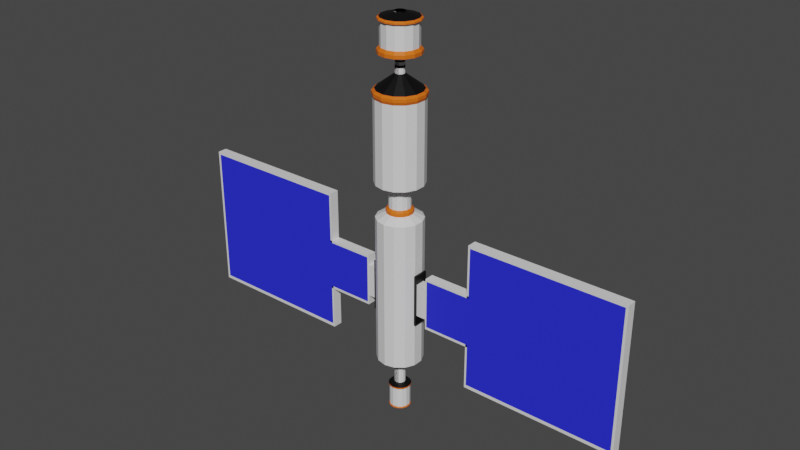 # Source: Station_Lv1.blend  (saved by Blender 3.5.10; exported with 4.5.12 LTS)
import bpy
from mathutils import Matrix  # noqa: F401  (used for matrix-valued properties, if any)

bpy.ops.wm.read_factory_settings(use_empty=True)
scene = bpy.context.scene
scene.name = 'Scene'

# ---- collections
col_collection = bpy.data.collections.new('Collection'); scene.collection.children.link(col_collection)

# ---- materials (node trees are filled in below, after node groups)
mat_material_001 = bpy.data.materials.new('Material.001')
mat_material_001.use_transparent_shadow = False
mat_material_002 = bpy.data.materials.new('Material.002')
mat_material_002.use_transparent_shadow = False
mat_material_003 = bpy.data.materials.new('Material.003')
mat_material_003.use_transparent_shadow = False
mat_material_004 = bpy.data.materials.new('Material.004')
mat_material_004.use_transparent_shadow = False
mat_material_005 = bpy.data.materials.new('Material.005')
mat_material_005.use_transparent_shadow = False

# ---- material node trees
mat_material_001.use_nodes = True; mat_material_001.node_tree.nodes.clear()
_N = mat_material_001.node_tree.nodes; _L = mat_material_001.node_tree.links
n0 = _N.new('ShaderNodeBsdfPrincipled'); n0.name = 'Principled BSDF'; n0.location = (10, 300)
n0.distribution = 'GGX'
n0.subsurface_method = 'RANDOM_WALK_SKIN'
n0.inputs[3].default_value = 1.45
n0.inputs[27].default_value = (0.0, 0.0, 0.0, 1.0)
n0.inputs[28].default_value = 1.0
n1 = _N.new('ShaderNodeOutputMaterial'); n1.name = 'Material Output'; n1.location = (300, 300)
_L.new(n0.outputs[0], n1.inputs[0])
n1.is_active_output = True
mat_material_002.use_nodes = True; mat_material_002.node_tree.nodes.clear()
_N = mat_material_002.node_tree.nodes; _L = mat_material_002.node_tree.links
n0 = _N.new('ShaderNodeBsdfPrincipled'); n0.name = 'Principled BSDF'; n0.location = (10, 300)
n0.distribution = 'GGX'
n0.subsurface_method = 'RANDOM_WALK_SKIN'
n0.inputs[0].default_value = (0.02202, 0.02779, 0.8, 1.0)
n0.inputs[3].default_value = 1.45
n0.inputs[27].default_value = (0.0, 0.0, 0.0, 1.0)
n0.inputs[28].default_value = 1.0
n1 = _N.new('ShaderNodeOutputMaterial'); n1.name = 'Material Output'; n1.location = (300, 300)
_L.new(n0.outputs[0], n1.inputs[0])
n1.is_active_output = True
mat_material_003.use_nodes = True; mat_material_003.node_tree.nodes.clear()
_N = mat_material_003.node_tree.nodes; _L = mat_material_003.node_tree.links
n0 = _N.new('ShaderNodeBsdfPrincipled'); n0.name = 'Principled BSDF'; n0.location = (10, 300)
n0.distribution = 'GGX'
n0.subsurface_method = 'RANDOM_WALK_SKIN'
n0.inputs[0].default_value = (0.8, 0.147, 0.005076, 1.0)
n0.inputs[3].default_value = 1.45
n0.inputs[27].default_value = (0.0, 0.0, 0.0, 1.0)
n0.inputs[28].default_value = 1.0
n1 = _N.new('ShaderNodeOutputMaterial'); n1.name = 'Material Output'; n1.location = (300, 300)
_L.new(n0.outputs[0], n1.inputs[0])
n1.is_active_output = True
mat_material_004.use_nodes = True; mat_material_004.node_tree.nodes.clear()
_N = mat_material_004.node_tree.nodes; _L = mat_material_004.node_tree.links
n0 = _N.new('ShaderNodeBsdfPrincipled'); n0.name = 'Principled BSDF'; n0.location = (10, 300)
n0.distribution = 'GGX'
n0.subsurface_method = 'RANDOM_WALK_SKIN'
n0.inputs[0].default_value = (0.0, 0.0, 0.0, 1.0)
n0.inputs[3].default_value = 1.45
n0.inputs[27].default_value = (0.0, 0.0, 0.0, 1.0)
n0.inputs[28].default_value = 1.0
n1 = _N.new('ShaderNodeOutputMaterial'); n1.name = 'Material Output'; n1.location = (300, 300)
_L.new(n0.outputs[0], n1.inputs[0])
n1.is_active_output = True
mat_material_005.use_nodes = True; mat_material_005.node_tree.nodes.clear()
_N = mat_material_005.node_tree.nodes; _L = mat_material_005.node_tree.links
n0 = _N.new('ShaderNodeBsdfPrincipled'); n0.name = 'Principled BSDF'; n0.location = (10, 300)
n0.distribution = 'GGX'
n0.subsurface_method = 'RANDOM_WALK_SKIN'
n0.inputs[0].default_value = (0.3537, 0.007654, 0.00834, 1.0)
n0.inputs[3].default_value = 1.45
n0.inputs[27].default_value = (0.0, 0.0, 0.0, 1.0)
n0.inputs[28].default_value = 1.0
n1 = _N.new('ShaderNodeOutputMaterial'); n1.name = 'Material Output'; n1.location = (300, 300)
_L.new(n0.outputs[0], n1.inputs[0])
n1.is_active_output = True

# ---- world
world_world = bpy.data.worlds.new('World'); scene.world = world_world
world_world.use_nodes = True; world_world.node_tree.nodes.clear()
_N = world_world.node_tree.nodes; _L = world_world.node_tree.links
n0 = _N.new('ShaderNodeOutputWorld'); n0.name = 'World Output'; n0.location = (300, 300)
n1 = _N.new('ShaderNodeBackground'); n1.name = 'Background'; n1.location = (10, 300)
n1.inputs[0].default_value = (0.05088, 0.05088, 0.05088, 1.0)
_L.new(n1.outputs[0], n0.inputs[0])
n0.is_active_output = True
world_world.color = (0.05088, 0.05088, 0.05088)
world_world.use_sun_shadow = False
world_world.sun_shadow_jitter_overblur = 0.0

# ---- meshes
me_cylinder_001 = bpy.data.meshes.new('Cylinder.001')
me_cylinder_001.from_pydata([(0.0, 1.0, -1.0), (0.0, 1.0, 1.0), (0.0, -1.0, -1.0), (0.0, -1.0, 1.0), (-0.4339, -0.901, -1.0), (-0.4339, -0.901, 1.0), (-0.7818, -0.6235, -1.0), (-0.7818, -0.6235, 1.0), (-0.9749, -0.2225, -1.0), (-0.9749, -0.2225, 1.0), (-0.9749, 0.2225, -1.0), (-0.9749, 0.2225, 1.0), (-0.7818, 0.6235, -1.0), (-0.7818, 0.6235, 1.0), (-0.4339, 0.901, -1.0), (-0.4339, 0.901, 1.0), (3.745e-10, 1.048, 1.116), (3.745e-10, -1.048, 1.116), (-0.4545, -0.9438, 1.116), (-0.819, -0.6531, 1.116), (-1.021, -0.2331, 1.116), (-1.021, 0.2331, 1.116), (-0.819, 0.6531, 1.116), (-0.4545, 0.9438, 1.116), (1.438e-09, 1.048, 1.235), (1.438e-09, -1.048, 1.235), (-0.4545, -0.9438, 1.235), (-0.819, -0.6531, 1.235), (-1.021, -0.2331, 1.235), (-1.021, 0.2331, 1.235), (-0.819, 0.6531, 1.235), (-0.4545, 0.9438, 1.235), (3.993e-12, 0.9419, 1.314), (3.993e-12, -0.9419, 1.314), (-0.4087, -0.8486, 1.314), (-0.7364, -0.5872, 1.314), (-0.9182, -0.2096, 1.314), (-0.9182, 0.2096, 1.314), (-0.7364, 0.5872, 1.314), (-0.4087, 0.8486, 1.314), (0.08413, 0.1747, 1.879), (1.606e-08, 0.1939, 1.879), (0.08413, -0.1747, 1.879), (1.606e-08, -0.1939, 1.879), (-0.08413, -0.1747, 1.879), (-0.1516, -0.1209, 1.879), (-0.189, -0.04315, 1.879), (-0.189, 0.04315, 1.879), (-0.1516, 0.1209, 1.879), (-0.08413, 0.1747, 1.879), (0.08413, 0.1747, 2.103), (-1.315e-08, 0.1939, 2.103), (0.08413, -0.1747, 2.103), (-1.315e-08, -0.1939, 2.103), (-0.08413, -0.1747, 2.103), (-0.1516, -0.1209, 2.103), (-0.189, -0.04315, 2.103), (-0.189, 0.04315, 2.103), (-0.1516, 0.1209, 2.103), (-0.08413, 0.1747, 2.103), (0.08413, 0.1747, 2.207), (1.413e-08, 0.1939, 2.207), (0.08413, -0.1747, 2.207), (1.413e-08, -0.1939, 2.207), (-0.08413, -0.1747, 2.207), (-0.1516, -0.1209, 2.207), (-0.189, -0.04315, 2.207), (-0.189, 0.04315, 2.207), (-0.1516, 0.1209, 2.207), (-0.08413, 0.1747, 2.207), (0.08413, 0.1747, 2.328), (-1.583e-09, 0.1939, 2.328), (0.08413, -0.1747, 2.328), (-1.583e-09, -0.1939, 2.328), (-0.08413, -0.1747, 2.328), (-0.1516, -0.1209, 2.328), (-0.189, -0.04315, 2.328), (-0.189, 0.04315, 2.328), (-0.1516, 0.1209, 2.328), (-0.08413, 0.1747, 2.328), (0.08413, 0.1747, 2.396), (7.295e-09, 0.1939, 2.396), (0.08413, -0.1747, 2.396), (7.295e-09, -0.1939, 2.396), (-0.08413, -0.1747, 2.396), (-0.1516, -0.1209, 2.396), (-0.189, -0.04315, 2.396), (-0.189, 0.04315, 2.396), (-0.1516, 0.1209, 2.396), (-0.08413, 0.1747, 2.396), (0.08413, 0.1747, 2.514), (7.295e-09, 0.1939, 2.514), (0.08413, -0.1747, 2.514), (7.295e-09, -0.1939, 2.514), (-0.08413, -0.1747, 2.514), (-0.1516, -0.1209, 2.514), (-0.189, -0.04315, 2.514), (-0.189, 0.04315, 2.514), (-0.1516, 0.1209, 2.514), (-0.08413, 0.1747, 2.514), (-9.833e-08, 0.8527, 2.648), (-9.833e-08, -0.8527, 2.648), (-0.37, -0.7682, 2.648), (-0.6667, -0.5316, 2.648), (-0.8313, -0.1897, 2.648), (-0.8313, 0.1897, 2.648), (-0.6667, 0.5316, 2.648), (-0.37, 0.7682, 2.648), (-8.337e-08, 0.8527, 2.787), (-8.337e-08, -0.8527, 2.787), (-0.37, -0.7682, 2.787), (-0.6667, -0.5316, 2.787), (-0.8313, -0.1897, 2.787), (-0.8313, 0.1897, 2.787), (-0.6667, 0.5316, 2.787), (-0.37, 0.7682, 2.787), (-6.776e-08, 0.7449, 2.9), (-6.776e-08, -0.7449, 2.9), (-0.3232, -0.6711, 2.9), (-0.5823, -0.4644, 2.9), (-0.7262, -0.1657, 2.9), (-0.7262, 0.1657, 2.9), (-0.5823, 0.4644, 2.9), (-0.3232, 0.6711, 2.9), (-1.006e-07, 0.7449, 3.829), (-1.006e-07, -0.7449, 3.829), (-0.3232, -0.6711, 3.829), (-0.5823, -0.4644, 3.829), (-0.7262, -0.1657, 3.829), (-0.7262, 0.1657, 3.829), (-0.5823, 0.4644, 3.829), (-0.3232, 0.6711, 3.829), (-1.2e-07, 0.8393, 3.878), (-1.2e-07, -0.8393, 3.878), (-0.3642, -0.7562, 3.878), (-0.6562, -0.5233, 3.878), (-0.8183, -0.1868, 3.878), (-0.8183, 0.1868, 3.878), (-0.6562, 0.5233, 3.878), (-0.3642, 0.7562, 3.878), (-1.145e-07, 0.8393, 3.927), (-1.145e-07, -0.8393, 3.927), (-0.3642, -0.7562, 3.927), (-0.6562, -0.5233, 3.927), (-0.8183, -0.1868, 3.927), (-0.8183, 0.1868, 3.927), (-0.6562, 0.5233, 3.927), (-0.3642, 0.7562, 3.927), (-1.012e-07, 0.7711, 3.98), (-1.012e-07, -0.7711, 3.98), (-0.3346, -0.6948, 3.98), (-0.6029, -0.4808, 3.98), (-0.7518, -0.1716, 3.98), (-0.7518, 0.1716, 3.98), (-0.6029, 0.4808, 3.98), (-0.3346, 0.6948, 3.98), (0.09759, 0.2026, 4.139), (-6.264e-08, 0.2249, 4.139), (0.09759, -0.2026, 4.139), (-6.264e-08, -0.2249, 4.139), (-0.09759, -0.2026, 4.139), (-0.1758, -0.1402, 4.139), (-0.2193, -0.05005, 4.139), (-0.2193, 0.05005, 4.139), (-0.1758, 0.1402, 4.139), (-0.09759, 0.2026, 4.139), (0.09759, 0.2026, 4.161), (-7.113e-08, 0.2249, 4.161), (0.1758, 0.1402, 4.161), (0.2193, 0.05005, 4.161), (0.2193, -0.05005, 4.161), (0.1758, -0.1402, 4.161), (0.09759, -0.2026, 4.161), (-7.113e-08, -0.2249, 4.161), (-0.09759, -0.2026, 4.161), (-0.1758, -0.1402, 4.161), (-0.2193, -0.05005, 4.161), (-0.2193, 0.05005, 4.161), (-0.1758, 0.1402, 4.161), (-0.09759, 0.2026, 4.161), (-8.192e-08, 1.0, -2.391), (-8.192e-08, -1.0, -2.391), (-0.4339, -0.901, -2.391), (-0.7818, -0.6235, -2.391), (-0.9749, -0.2225, -2.391), (-0.9749, 0.2225, -2.391), (-0.7818, 0.6235, -2.391), (-0.4339, 0.901, -2.391), (-7.187e-08, 0.4437, -2.391), (-7.187e-08, -0.4437, -2.391), (-0.1925, -0.3998, -2.391), (-0.3469, -0.2766, -2.391), (-0.4326, -0.09873, -2.391), (-0.4326, 0.09873, -2.391), (-0.3469, 0.2766, -2.391), (-0.1925, 0.3998, -2.391), (3.004e-07, 0.4437, -3.414), (3.004e-07, -0.4437, -3.414), (-0.1925, -0.3998, -3.414), (-0.3469, -0.2766, -3.414), (-0.4326, -0.09873, -3.414), (-0.4326, 0.09873, -3.414), (-0.3469, 0.2766, -3.414), (-0.1925, 0.3998, -3.414), (2.889e-07, 0.5492, -3.497), (2.889e-07, -0.5492, -3.497), (-0.2383, -0.4948, -3.497), (-0.4294, -0.3424, -3.497), (-0.5354, -0.1222, -3.497), (-0.5354, 0.1222, -3.497), (-0.4294, 0.3424, -3.497), (-0.2383, 0.4948, -3.497), (2.623e-07, 0.5492, -3.633), (2.623e-07, -0.5492, -3.633), (-0.2383, -0.4948, -3.633), (-0.4294, -0.3424, -3.633), (-0.5354, -0.1222, -3.633), (-0.5354, 0.1222, -3.633), (-0.4294, 0.3424, -3.633), (-0.2383, 0.4948, -3.633), (2.855e-07, 0.9549, -3.859), (2.855e-07, -0.9549, -3.859), (-0.4143, -0.8603, -3.859), (-0.7465, -0.5953, -3.859), (-0.9309, -0.2125, -3.859), (-0.9309, 0.2125, -3.859), (-0.7465, 0.5953, -3.859), (-0.4143, 0.8603, -3.859), (2.855e-07, 0.9549, -5.095), (2.855e-07, -0.9549, -5.095), (-0.4143, -0.8603, -5.095), (-0.7465, -0.5953, -5.095), (-0.9309, -0.2125, -5.095), (-0.9309, 0.2125, -5.095), (-0.7465, 0.5953, -5.095), (-0.4143, 0.8603, -5.095), (3.946e-07, 0.9549, -6.362), (3.946e-07, -0.9549, -6.362), (-0.4143, -0.8603, -6.362), (-0.7465, -0.5953, -6.362), (-0.9309, -0.2125, -6.362), (-0.9309, 0.2125, -6.362), (-0.7465, 0.5953, -6.362), (-0.4143, 0.8603, -6.362), (-2.335e-07, 0.9549, -7.821), (-2.335e-07, -0.9549, -7.821), (-0.4143, -0.8603, -7.821), (-0.7465, -0.5953, -7.821), (-0.9309, -0.2125, -7.821), (-0.9309, 0.2125, -7.821), (-0.7465, 0.5953, -7.821), (-0.4143, 0.8603, -7.821), (-2.335e-07, 0.9549, -8.876), (-2.335e-07, -0.9549, -8.876), (-0.4143, -0.8603, -8.876), (-0.7465, -0.5953, -8.876), (-0.9309, -0.2125, -8.876), (-0.9309, 0.2125, -8.876), (-0.7465, 0.5953, -8.876), (-0.4143, 0.8603, -8.876), (-1.248e-07, 0.9549, -10.14), (-1.248e-07, -0.9549, -10.14), (-0.4143, -0.8603, -10.14), (-0.7465, -0.5953, -10.14), (-0.9309, -0.2125, -10.14), (-0.9309, 0.2125, -10.14), (-0.7465, 0.5953, -10.14), (-0.4143, 0.8603, -10.14), (-1.374e-07, 0.2287, -10.14), (0.09921, 0.206, -10.14), (0.09921, -0.206, -10.14), (-1.374e-07, -0.2287, -10.14), (-0.09921, -0.206, -10.14), (-0.1788, -0.1426, -10.14), (-0.2229, -0.05088, -10.14), (-0.2229, 0.05088, -10.14), (-0.1788, 0.1426, -10.14), (-0.09921, 0.206, -10.14), (-5.952e-07, 0.2287, -11.36), (0.09921, 0.206, -11.36), (0.09921, -0.206, -11.36), (-5.952e-07, -0.2287, -11.36), (-0.09921, -0.206, -11.36), (-0.1788, -0.1426, -11.36), (-0.2229, -0.05088, -11.36), (-0.2229, 0.05088, -11.36), (-0.1788, 0.1426, -11.36), (-0.09921, 0.206, -11.36), (-4.689e-07, 0.3037, -11.41), (-4.689e-07, -0.3037, -11.41), (-0.1318, -0.2737, -11.41), (-0.2375, -0.1894, -11.41), (-0.2961, -0.06759, -11.41), (-0.2961, 0.06759, -11.41), (-0.2375, 0.1894, -11.41), (-0.1318, 0.2737, -11.41), (-4.915e-07, 0.4698, -11.46), (-4.915e-07, -0.4698, -11.46), (-0.2038, -0.4233, -11.46), (-0.3673, -0.2929, -11.46), (-0.458, -0.1045, -11.46), (-0.458, 0.1045, -11.46), (-0.3673, 0.2929, -11.46), (-0.2038, 0.4233, -11.46), (-5.001e-07, 0.4698, -11.51), (-5.001e-07, -0.4698, -11.51), (-0.2038, -0.4233, -11.51), (-0.3673, -0.2929, -11.51), (-0.458, -0.1045, -11.51), (-0.458, 0.1045, -11.51), (-0.3673, 0.2929, -11.51), (-0.2038, 0.4233, -11.51), (-5.448e-07, 0.4335, -11.55), (-5.448e-07, -0.4335, -11.55), (-0.1881, -0.3906, -11.55), (-0.339, -0.2703, -11.55), (-0.4227, -0.09647, -11.55), (-0.4227, 0.09647, -11.55), (-0.339, 0.2703, -11.55), (-0.1881, 0.3906, -11.55), (-3.15e-07, 0.4335, -12.1), (-3.15e-07, -0.4335, -12.1), (-0.1881, -0.3906, -12.1), (-0.339, -0.2703, -12.1), (-0.4227, -0.09647, -12.1), (-0.4227, 0.09647, -12.1), (-0.339, 0.2703, -12.1), (-0.1881, 0.3906, -12.1), (-3.15e-07, 0.4335, -12.42), (-3.15e-07, -0.4335, -12.42), (-0.1881, -0.3906, -12.42), (-0.339, -0.2703, -12.42), (-0.4227, -0.09647, -12.42), (-0.4227, 0.09647, -12.42), (-0.339, 0.2703, -12.42), (-0.1881, 0.3906, -12.42), (-2.978e-07, 0.4556, -12.46), (-2.978e-07, -0.4556, -12.46), (-0.1977, -0.4105, -12.46), (-0.3562, -0.284, -12.46), (-0.4442, -0.1014, -12.46), (-0.4442, 0.1014, -12.46), (-0.3562, 0.284, -12.46), (-0.1977, 0.4105, -12.46), (-2.642e-07, 0.4556, -12.48), (-2.642e-07, -0.4556, -12.48), (-0.1977, -0.4105, -12.48), (-0.3562, -0.284, -12.48), (-0.4442, -0.1014, -12.48), (-0.4442, 0.1014, -12.48), (-0.3562, 0.284, -12.48), (-0.1977, 0.4105, -12.48), (-2.653e-07, 0.4068, -12.48), (-2.653e-07, -0.4068, -12.48), (-0.1765, -0.3665, -12.48), (-0.318, -0.2536, -12.48), (-0.3966, -0.09051, -12.48), (-0.3966, 0.09051, -12.48), (-0.318, 0.2536, -12.48), (-0.1765, 0.3665, -12.48), (-1.549e-07, 0.208, -12.61), (0.09025, 0.1874, -12.61), (0.1626, 0.1297, -12.61), (0.2028, 0.04629, -12.61), (0.2028, -0.04629, -12.61), (0.1626, -0.1297, -12.61), (0.09025, -0.1874, -12.61), (-1.549e-07, -0.208, -12.61), (-0.09025, -0.1874, -12.61), (-0.1626, -0.1297, -12.61), (-0.2028, -0.04629, -12.61), (-0.2028, 0.04629, -12.61), (-0.1626, 0.1297, -12.61), (-0.09025, 0.1874, -12.61), (2.855e-07, -0.9549, -5.095), (-0.4143, 0.8603, -5.095), (2.855e-07, 0.9549, -5.095), (3.946e-07, -0.9549, -6.362), (-0.4143, 0.8603, -6.362), (3.946e-07, 0.9549, -6.362), (-2.335e-07, -0.9549, -7.821), (-0.4143, 0.8603, -7.821), (-2.335e-07, 0.9549, -7.821), (-2.335e-07, -0.9549, -8.876), (-0.4143, 0.8603, -8.876), (-2.335e-07, 0.9549, -8.876), (-0.9309, -0.2125, -5.095), (-0.9309, 0.2125, -5.095), (-0.9309, -0.2125, -6.362), (-0.9309, 0.2125, -6.362), (-0.9309, -0.2125, -7.821), (-0.9309, 0.2125, -7.821), (-0.9309, -0.2125, -8.876), (-0.9309, 0.2125, -8.876), (-0.9672, -0.3182, -5.999), (-0.9672, 0.3182, -5.999), (-0.9672, -0.3182, -8.183), (-0.9672, 0.3182, -8.183), (-1.048, -0.3274, -6.001), (-1.048, 0.3089, -6.001), (-1.048, -0.3274, -8.186), (-1.048, 0.3089, -8.186), (-1.048, -0.2927, -6.12), (-1.048, 0.2742, -6.12), (-1.048, -0.2927, -8.067), (-1.048, 0.2742, -8.067), (-1.019, -0.2927, -6.12), (-1.019, 0.2742, -6.12), (-1.019, -0.2927, -8.067), (-1.019, 0.2742, -8.067), (-1.019, -0.2126, -6.396), (-1.019, 0.194, -6.396), (-1.019, -0.2126, -7.791), (-1.019, 0.194, -7.791), (-1.431, -0.2126, -6.396), (-1.431, 0.194, -6.396), (-1.431, -0.2126, -7.791), (-1.431, 0.194, -7.791), (-1.447, -0.2191, -6.073), (-1.447, 0.1874, -6.073), (-1.447, -0.2191, -8.107), (-1.447, 0.1874, -8.107), (-3.482, -0.2191, -6.073), (-3.482, 0.1874, -6.073), (-3.482, -0.2191, -8.107), (-3.482, 0.1874, -8.107), (-9.857, -0.2191, -6.073), (-9.857, 0.1874, -6.073), (-9.857, -0.2191, -8.107), (-9.857, 0.1874, -8.107), (-3.482, -0.2191, -3.969), (-3.482, 0.1874, -3.969), (-3.482, -0.2191, -8.107), (-3.482, 0.1874, -8.107), (-9.857, -0.2191, -3.969), (-9.857, 0.1874, -3.969), (-9.857, -0.2191, -8.107), (-9.857, 0.1874, -8.107), (-3.482, -0.2191, -9.929), (-3.482, 0.1874, -9.929), (-9.857, -0.2191, -9.929), (-9.857, 0.1874, -9.929), (-3.482, -0.2191, -3.863), (-3.482, 0.1874, -3.863), (-9.857, -0.2191, -3.863), (-9.857, 0.1874, -3.863), (-3.482, -0.2191, -10.07), (-3.482, 0.1874, -10.07), (-9.857, -0.2191, -10.07), (-9.857, 0.1874, -10.07), (-9.961, -0.2191, -6.073), (-9.961, 0.1874, -6.073), (-9.961, -0.2191, -8.107), (-9.961, 0.1874, -8.107), (-9.961, -0.2191, -3.969), (-9.961, 0.1874, -3.969), (-9.961, -0.2191, -8.107), (-9.961, 0.1874, -8.107), (-9.961, -0.2191, -9.929), (-9.961, 0.1874, -9.929), (-9.961, -0.2191, -3.863), (-9.961, 0.1874, -3.863), (-9.961, -0.2191, -10.07), (-9.961, 0.1874, -10.07), (-3.398, -0.2191, -6.073), (-3.398, 0.1874, -6.073), (-3.398, -0.2191, -3.969), (-3.398, 0.1874, -3.969), (-3.398, -0.2191, -8.107), (-3.398, 0.1874, -8.107), (-3.398, -0.2191, -9.929), (-3.398, 0.1874, -9.929), (-3.398, -0.2191, -3.863), (-3.398, 0.1874, -3.863), (-3.398, -0.2191, -10.07), (-3.398, 0.1874, -10.07), (-1.447, -0.2191, -8.214), (-1.447, 0.1874, -8.214), (-3.482, -0.2191, -8.214), (-3.482, 0.1874, -8.214), (-1.447, -0.2191, -5.976), (-1.447, 0.1874, -5.976), (-3.482, -0.2191, -5.976), (-3.482, 0.1874, -5.976), (-1.506, 0.1874, -8.107), (-1.506, 0.1874, -6.073), (-1.506, -0.2191, -8.107), (-1.506, -0.2191, -6.073), (-1.506, 0.1874, -8.214), (-1.506, -0.2191, -8.214), (-1.506, 0.1874, -5.976), (-1.506, -0.2191, -5.976)], [], [(2, 3, 5, 4), (4, 5, 7, 6), (6, 7, 9, 8), (8, 9, 11, 10), (10, 11, 13, 12), (12, 13, 15, 14), (14, 15, 1, 0), (11, 9, 20, 21), (7, 5, 18, 19), (1, 15, 23, 16), (13, 11, 21, 22), (9, 7, 19, 20), (5, 3, 17, 18), (15, 13, 22, 23), (24, 31, 39, 32), (23, 22, 30, 31), (16, 23, 31, 24), (18, 17, 25, 26), (19, 18, 26, 27), (20, 19, 27, 28), (21, 20, 28, 29), (22, 21, 29, 30), (26, 25, 33, 34), (27, 26, 34, 35), (28, 27, 35, 36), (29, 28, 36, 37), (30, 29, 37, 38), (31, 30, 38, 39), (46, 45, 55, 56), (35, 34, 44, 45), (36, 35, 45, 46), (37, 36, 46, 47), (38, 37, 47, 48), (39, 38, 48, 49), (32, 39, 49, 41), (34, 33, 43, 44), (47, 46, 56, 57), (48, 47, 57, 58), (49, 48, 58, 59), (41, 49, 59, 51), (43, 42, 52, 53), (44, 43, 53, 54), (40, 41, 51, 50), (45, 44, 54, 55), (69, 68, 78, 79), (58, 57, 67, 68), (59, 58, 68, 69), (51, 59, 69, 61), (53, 52, 62, 63), (54, 53, 63, 64), (50, 51, 61, 60), (55, 54, 64, 65), (56, 55, 65, 66), (57, 56, 66, 67), (74, 73, 83, 84), (61, 69, 79, 71), (63, 62, 72, 73), (64, 63, 73, 74), (60, 61, 71, 70), (65, 64, 74, 75), (66, 65, 75, 76), (67, 66, 76, 77), (68, 67, 77, 78), (85, 84, 94, 95), (70, 71, 81, 80), (75, 74, 84, 85), (76, 75, 85, 86), (77, 76, 86, 87), (78, 77, 87, 88), (79, 78, 88, 89), (71, 79, 89, 81), (73, 72, 82, 83), (86, 85, 95, 96), (87, 86, 96, 97), (88, 87, 97, 98), (89, 88, 98, 99), (81, 89, 99, 91), (83, 82, 92, 93), (84, 83, 93, 94), (80, 81, 91, 90), (106, 105, 113, 114), (97, 96, 104, 105), (98, 97, 105, 106), (99, 98, 106, 107), (91, 99, 107, 100), (94, 93, 101, 102), (95, 94, 102, 103), (96, 95, 103, 104), (108, 115, 123, 116), (107, 106, 114, 115), (100, 107, 115, 108), (102, 101, 109, 110), (103, 102, 110, 111), (104, 103, 111, 112), (105, 104, 112, 113), (118, 117, 125, 126), (110, 109, 117, 118), (111, 110, 118, 119), (112, 111, 119, 120), (113, 112, 120, 121), (114, 113, 121, 122), (115, 114, 122, 123), (119, 118, 126, 127), (120, 119, 127, 128), (121, 120, 128, 129), (122, 121, 129, 130), (123, 122, 130, 131), (116, 123, 131, 124), (137, 136, 144, 145), (128, 127, 135, 136), (129, 128, 136, 137), (130, 129, 137, 138), (131, 130, 138, 139), (124, 131, 139, 132), (126, 125, 133, 134), (127, 126, 134, 135), (147, 146, 154, 155), (138, 137, 145, 146), (139, 138, 146, 147), (132, 139, 147, 140), (134, 133, 141, 142), (135, 134, 142, 143), (136, 135, 143, 144), (140, 147, 155, 148), (142, 141, 149, 150), (143, 142, 150, 151), (144, 143, 151, 152), (145, 144, 152, 153), (146, 145, 153, 154), (156, 157, 167, 166), (150, 149, 159, 160), (151, 150, 160, 161), (152, 151, 161, 162), (153, 152, 162, 163), (154, 153, 163, 164), (155, 154, 164, 165), (148, 155, 165, 157), (166, 167, 179, 178, 177, 176, 175, 174, 173, 172, 171, 170, 169, 168), (161, 160, 174, 175), (162, 161, 175, 176), (163, 162, 176, 177), (164, 163, 177, 178), (165, 164, 178, 179), (157, 165, 179, 167), (159, 158, 172, 173), (160, 159, 173, 174), (185, 186, 194, 193), (4, 6, 183, 182), (14, 0, 180, 187), (10, 12, 186, 185), (6, 8, 184, 183), (2, 4, 182, 181), (12, 14, 187, 186), (8, 10, 185, 184), (186, 187, 195, 194), (187, 180, 188, 195), (181, 182, 190, 189), (182, 183, 191, 190), (183, 184, 192, 191), (184, 185, 193, 192), (197, 198, 206, 205), (195, 188, 196, 203), (189, 190, 198, 197), (190, 191, 199, 198), (191, 192, 200, 199), (192, 193, 201, 200), (193, 194, 202, 201), (194, 195, 203, 202), (206, 207, 215, 214), (198, 199, 207, 206), (199, 200, 208, 207), (200, 201, 209, 208), (201, 202, 210, 209), (202, 203, 211, 210), (203, 196, 204, 211), (216, 217, 225, 224), (207, 208, 216, 215), (208, 209, 217, 216), (209, 210, 218, 217), (210, 211, 219, 218), (211, 204, 212, 219), (205, 206, 214, 213), (217, 218, 226, 225), (218, 219, 227, 226), (219, 212, 220, 227), (213, 214, 222, 221), (214, 215, 223, 222), (215, 216, 224, 223), (226, 227, 235, 234), (227, 220, 228, 235), (221, 222, 230, 229), (222, 223, 231, 230), (223, 224, 232, 231), (224, 225, 233, 232), (225, 226, 234, 233), (237, 238, 246, 245), (244, 252, 385, 382), (229, 230, 238, 237), (230, 231, 239, 238), (231, 232, 240, 239), (249, 257, 393, 391), (233, 234, 242, 241), (234, 235, 243, 242), (247, 248, 256, 255), (238, 239, 247, 246), (239, 240, 248, 247), (240, 241, 395, 394), (241, 242, 250, 249), (242, 243, 251, 250), (243, 236, 244, 251), (241, 240, 388, 389), (249, 250, 258, 257), (250, 251, 259, 258), (236, 243, 378, 379), (245, 246, 254, 253), (246, 247, 255, 254), (266, 267, 277, 276), (257, 258, 266, 265), (258, 259, 267, 266), (259, 252, 260, 267), (253, 254, 262, 261), (254, 255, 263, 262), (255, 256, 264, 263), (256, 257, 265, 264), (270, 271, 281, 280), (267, 260, 268, 277), (261, 262, 272, 271), (262, 263, 273, 272), (263, 264, 274, 273), (264, 265, 275, 274), (265, 266, 276, 275), (271, 272, 282, 281), (268, 269, 279, 278), (272, 273, 283, 282), (273, 274, 284, 283), (274, 275, 285, 284), (275, 276, 286, 285), (276, 277, 287, 286), (277, 268, 278, 287), (291, 292, 300, 299), (282, 283, 291, 290), (283, 284, 292, 291), (284, 285, 293, 292), (285, 286, 294, 293), (286, 287, 295, 294), (287, 278, 288, 295), (281, 282, 290, 289), (303, 296, 304, 311), (292, 293, 301, 300), (293, 294, 302, 301), (294, 295, 303, 302), (295, 288, 296, 303), (289, 290, 298, 297), (290, 291, 299, 298), (305, 306, 314, 313), (297, 298, 306, 305), (298, 299, 307, 306), (299, 300, 308, 307), (300, 301, 309, 308), (301, 302, 310, 309), (302, 303, 311, 310), (315, 316, 324, 323), (306, 307, 315, 314), (307, 308, 316, 315), (308, 309, 317, 316), (309, 310, 318, 317), (310, 311, 319, 318), (311, 304, 312, 319), (316, 317, 325, 324), (317, 318, 326, 325), (318, 319, 327, 326), (319, 312, 320, 327), (313, 314, 322, 321), (314, 315, 323, 322), (334, 335, 343, 342), (325, 326, 334, 333), (326, 327, 335, 334), (327, 320, 328, 335), (321, 322, 330, 329), (322, 323, 331, 330), (323, 324, 332, 331), (324, 325, 333, 332), (335, 328, 336, 343), (329, 330, 338, 337), (330, 331, 339, 338), (331, 332, 340, 339), (332, 333, 341, 340), (333, 334, 342, 341), (346, 347, 355, 354), (337, 338, 346, 345), (338, 339, 347, 346), (339, 340, 348, 347), (340, 341, 349, 348), (341, 342, 350, 349), (342, 343, 351, 350), (343, 336, 344, 351), (347, 348, 356, 355), (348, 349, 357, 356), (349, 350, 358, 357), (350, 351, 359, 358), (351, 344, 352, 359), (345, 346, 354, 353), (360, 361, 362, 363, 364, 365, 366, 367, 368, 369, 370, 371, 372, 373), (356, 357, 371, 370), (357, 358, 372, 371), (358, 359, 373, 372), (359, 352, 360, 373), (353, 354, 368, 367), (354, 355, 369, 368), (355, 356, 370, 369), (375, 376, 379, 378), (381, 382, 385, 384), (228, 236, 379, 376), (245, 253, 383, 380), (235, 228, 376, 375), (243, 235, 375, 378), (229, 237, 377, 374), (252, 259, 384, 385), (251, 244, 382, 381), (259, 251, 381, 384), (386, 387, 389, 388), (390, 391, 393, 392), (256, 248, 390, 392), (232, 233, 387, 386), (233, 241, 389, 387), (257, 256, 392, 393), (240, 232, 386, 388), (248, 249, 391, 390), (396, 394, 398, 400), (241, 249, 397, 395), (248, 240, 394, 396), (249, 248, 396, 397), (399, 401, 405, 403), (394, 395, 399, 398), (395, 397, 401, 399), (397, 396, 400, 401), (404, 402, 406, 408), (401, 400, 404, 405), (400, 398, 402, 404), (398, 399, 403, 402), (406, 407, 411, 410), (402, 403, 407, 406), (403, 405, 409, 407), (405, 404, 408, 409), (411, 413, 417, 415), (407, 409, 413, 411), (409, 408, 412, 413), (408, 406, 410, 412), (416, 414, 418, 420), (413, 412, 416, 417), (412, 410, 414, 416), (410, 411, 415, 414), (485, 484, 425, 423), (414, 415, 419, 418), (415, 417, 421, 419), (417, 416, 420, 421), (425, 424, 432, 433), (424, 425, 479, 478), (486, 487, 422, 424), (487, 418, 480, 491), (445, 435, 455, 461), (424, 422, 426, 428), (424, 428, 436, 432), (423, 425, 429, 427), (432, 436, 440, 438), (448, 440, 458, 462), (434, 444, 460, 454), (423, 427, 435, 431), (429, 425, 433, 437), (430, 422, 464, 466), (428, 429, 437, 436), (426, 422, 430, 434), (438, 440, 448, 446), (437, 433, 439, 441), (440, 436, 456, 458), (446, 447, 475, 474), (442, 443, 445, 444), (433, 432, 468, 469), (431, 435, 445, 443), (434, 430, 442, 444), (447, 446, 448, 449), (422, 423, 465, 464), (441, 439, 447, 449), (435, 427, 451, 455), (450, 451, 453, 452), (455, 454, 460, 461), (451, 450, 454, 455), (456, 457, 459, 458), (458, 459, 463, 462), (429, 428, 452, 453), (437, 441, 459, 457), (428, 426, 450, 452), (441, 449, 463, 459), (427, 429, 453, 451), (444, 445, 461, 460), (436, 437, 457, 456), (449, 448, 462, 463), (426, 434, 454, 450), (464, 465, 467, 466), (469, 468, 470, 471), (466, 467, 473, 472), (471, 470, 474, 475), (439, 433, 469, 471), (431, 443, 473, 467), (423, 431, 467, 465), (438, 446, 474, 470), (443, 442, 472, 473), (442, 430, 466, 472), (447, 439, 471, 475), (432, 438, 470, 468), (488, 489, 478, 479), (486, 424, 478, 489), (421, 420, 476, 477), (484, 421, 477, 488), (491, 490, 483, 482), (485, 423, 483, 490), (418, 419, 481, 480), (423, 422, 482, 483), (419, 485, 490, 481), (480, 481, 490, 491), (425, 484, 488, 479), (420, 486, 489, 476), (477, 476, 489, 488), (422, 487, 491, 482), (420, 418, 487, 486), (419, 421, 484, 485)])
me_cylinder_001.polygons.foreach_set('material_index', [0, 0, 0, 0, 0, 0, 0, 2, 2, 2, 2, 2, 2, 2, 2, 2, 2, 2, 2, 2, 2, 2, 2, 2, 2, 2, 2, 2, 0, 3, 3, 3, 3, 3, 3, 3, 0, 0, 0, 0, 0, 0, 0, 0, 0, 3, 3, 3, 3, 3, 3, 3, 3, 3, 3, 0, 0, 0, 0, 0, 0, 0, 0, 0, 3, 3, 3, 3, 3, 3, 3, 3, 0, 0, 0, 0, 0, 0, 0, 0, 2, 3, 3, 3, 3, 3, 3, 3, 2, 2, 2, 2, 2, 2, 2, 0, 2, 2, 2, 2, 2, 2, 0, 0, 0, 0, 0, 0, 2, 2, 2, 2, 2, 2, 2, 2, 2, 2, 2, 2, 2, 2, 2, 2, 2, 2, 2, 2, 2, 0, 3, 3, 3, 3, 3, 3, 3, 3, 3, 3, 3, 3, 3, 3, 0, 3, 0, 0, 0, 0, 0, 0, 0, 0, 0, 0, 0, 0, 0, 0, 2, 0, 0, 0, 0, 0, 0, 0, 2, 2, 2, 2, 2, 2, 2, 0, 2, 2, 2, 2, 2, 2, 0, 0, 0, 0, 0, 0, 0, 0, 0, 0, 0, 0, 0, 0, 0, 0, 0, 0, 0, 0, 4, 0, 0, 0, 3, 0, 4, 4, 0, 0, 0, 0, 0, 0, 0, 0, 0, 0, 0, 0, 0, 0, 0, 0, 0, 0, 0, 0, 0, 0, 0, 0, 0, 0, 0, 0, 0, 3, 3, 3, 3, 3, 3, 3, 3, 2, 3, 3, 3, 3, 3, 3, 2, 2, 2, 2, 2, 2, 2, 0, 2, 2, 2, 2, 2, 2, 0, 0, 0, 0, 0, 0, 2, 0, 0, 0, 0, 0, 0, 0, 2, 2, 2, 2, 2, 2, 2, 2, 2, 2, 2, 2, 2, 2, 2, 2, 2, 2, 2, 2, 3, 3, 3, 3, 3, 3, 3, 3, 4, 0, 0, 0, 0, 4, 0, 0, 0, 0, 0, 0, 0, 0, 0, 0, 0, 0, 3, 3, 3, 3, 3, 3, 3, 3, 3, 3, 3, 3, 3, 3, 3, 3, 0, 3, 3, 3, 0, 0, 0, 0, 1, 0, 0, 0, 0, 0, 1, 0, 0, 1, 0, 1, 1, 0, 0, 1, 0, 0, 0, 1, 0, 1, 0, 0, 0, 0, 0, 0, 0, 0, 0, 0, 0, 0, 0, 0, 0, 0, 0, 0, 0, 0, 0, 0, 0, 0, 0, 0, 0, 0, 0, 0, 0, 0, 0, 0, 0, 0, 0, 0, 0, 0, 0, 0, 0, 0, 0, 0, 0, 0, 0, 0, 0, 0])
_uv = me_cylinder_001.uv_layers.new(name='UVMap')
_uv.uv.foreach_set('vector', [0.5, 0.5, 0.5, 1.0, 0.4286, 1.0, 0.4286, 0.5, 0.4286, 0.5, 0.4286, 1.0, 0.3571, 1.0, 0.3571, 0.5, 0.3571, 0.5, 0.3571, 1.0, 0.2857, 1.0, 0.2857, 0.5, 0.2857, 0.5, 0.2857, 1.0, 0.2143, 1.0, 0.2143, 0.5, 0.2143, 0.5, 0.2143, 1.0, 0.1429, 1.0, 0.1429, 0.5, 0.1429, 0.5, 0.1429, 1.0, 0.07143, 1.0, 0.07143, 0.5, 0.07143, 0.5, 0.07143, 1.0, -1.341e-07, 1.0, -1.341e-07, 0.5, 0.2143, 1.0, 0.2857, 1.0, 0.2857, 1.0, 0.2143, 1.0, 0.3571, 1.0, 0.4286, 1.0, 0.4286, 1.0, 0.3571, 1.0, -1.341e-07, 1.0, 0.07143, 1.0, 0.07143, 1.0, -1.341e-07, 1.0, 0.1429, 1.0, 0.2143, 1.0, 0.2143, 1.0, 0.1429, 1.0, 0.2857, 1.0, 0.3571, 1.0, 0.3571, 1.0, 0.2857, 1.0, 0.4286, 1.0, 0.5, 1.0, 0.5, 1.0, 0.4286, 1.0, 0.07143, 1.0, 0.1429, 1.0, 0.1429, 1.0, 0.07143, 1.0, -1.341e-07, 1.0, 0.07143, 1.0, 0.07143, 1.0, -1.341e-07, 1.0, 0.07143, 1.0, 0.1429, 1.0, 0.1429, 1.0, 0.07143, 1.0, -1.341e-07, 1.0, 0.07143, 1.0, 0.07143, 1.0, -1.341e-07, 1.0, 0.4286, 1.0, 0.5, 1.0, 0.5, 1.0, 0.4286, 1.0, 0.3571, 1.0, 0.4286, 1.0, 0.4286, 1.0, 0.3571, 1.0, 0.2857, 1.0, 0.3571, 1.0, 0.3571, 1.0, 0.2857, 1.0, 0.2143, 1.0, 0.2857, 1.0, 0.2857, 1.0, 0.2143, 1.0, 0.1429, 1.0, 0.2143, 1.0, 0.2143, 1.0, 0.1429, 1.0, 0.4286, 1.0, 0.5, 1.0, 0.5, 1.0, 0.4286, 1.0, 0.3571, 1.0, 0.4286, 1.0, 0.4286, 1.0, 0.3571, 1.0, 0.2857, 1.0, 0.3571, 1.0, 0.3571, 1.0, 0.2857, 1.0, 0.2143, 1.0, 0.2857, 1.0, 0.2857, 1.0, 0.2143, 1.0, 0.1429, 1.0, 0.2143, 1.0, 0.2143, 1.0, 0.1429, 1.0, 0.07143, 1.0, 0.1429, 1.0, 0.1429, 1.0, 0.07143, 1.0, 0.2857, 1.0, 0.3571, 1.0, 0.3571, 1.0, 0.2857, 1.0, 0.3571, 1.0, 0.4286, 1.0, 0.4286, 1.0, 0.3571, 1.0, 0.2857, 1.0, 0.3571, 1.0, 0.3571, 1.0, 0.2857, 1.0, 0.2143, 1.0, 0.2857, 1.0, 0.2857, 1.0, 0.2143, 1.0, 0.1429, 1.0, 0.2143, 1.0, 0.2143, 1.0, 0.1429, 1.0, 0.07143, 1.0, 0.1429, 1.0, 0.1429, 1.0, 0.07143, 1.0, -1.341e-07, 1.0, 0.07143, 1.0, 0.07143, 1.0, -1.341e-07, 1.0, 0.4286, 1.0, 0.5, 1.0, 0.5, 1.0, 0.4286, 1.0, 0.2143, 1.0, 0.2857, 1.0, 0.2857, 1.0, 0.2143, 1.0, 0.1429, 1.0, 0.2143, 1.0, 0.2143, 1.0, 0.1429, 1.0, 0.07143, 1.0, 0.1429, 1.0, 0.1429, 1.0, 0.07143, 1.0, -1.341e-07, 1.0, 0.07143, 1.0, 0.07143, 1.0, -1.341e-07, 1.0, 0.5, 1.0, 0.5714, 1.0, 0.5714, 1.0, 0.5, 1.0, 0.4286, 1.0, 0.5, 1.0, 0.5, 1.0, 0.4286, 1.0, 0.9286, 1.0, 1.0, 1.0, 1.0, 1.0, 0.9286, 1.0, 0.3571, 1.0, 0.4286, 1.0, 0.4286, 1.0, 0.3571, 1.0, 0.07143, 1.0, 0.1429, 1.0, 0.1429, 1.0, 0.07143, 1.0, 0.1429, 1.0, 0.2143, 1.0, 0.2143, 1.0, 0.1429, 1.0, 0.07143, 1.0, 0.1429, 1.0, 0.1429, 1.0, 0.07143, 1.0, -1.341e-07, 1.0, 0.07143, 1.0, 0.07143, 1.0, -1.341e-07, 1.0, 0.5, 1.0, 0.5714, 1.0, 0.5714, 1.0, 0.5, 1.0, 0.4286, 1.0, 0.5, 1.0, 0.5, 1.0, 0.4286, 1.0, 0.9286, 1.0, 1.0, 1.0, 1.0, 1.0, 0.9286, 1.0, 0.3571, 1.0, 0.4286, 1.0, 0.4286, 1.0, 0.3571, 1.0, 0.2857, 1.0, 0.3571, 1.0, 0.3571, 1.0, 0.2857, 1.0, 0.2143, 1.0, 0.2857, 1.0, 0.2857, 1.0, 0.2143, 1.0, 0.4286, 1.0, 0.5, 1.0, 0.5, 1.0, 0.4286, 1.0, -1.341e-07, 1.0, 0.07143, 1.0, 0.07143, 1.0, -1.341e-07, 1.0, 0.5, 1.0, 0.5714, 1.0, 0.5714, 1.0, 0.5, 1.0, 0.4286, 1.0, 0.5, 1.0, 0.5, 1.0, 0.4286, 1.0, 0.9286, 1.0, 1.0, 1.0, 1.0, 1.0, 0.9286, 1.0, 0.3571, 1.0, 0.4286, 1.0, 0.4286, 1.0, 0.3571, 1.0, 0.2857, 1.0, 0.3571, 1.0, 0.3571, 1.0, 0.2857, 1.0, 0.2143, 1.0, 0.2857, 1.0, 0.2857, 1.0, 0.2143, 1.0, 0.1429, 1.0, 0.2143, 1.0, 0.2143, 1.0, 0.1429, 1.0, 0.3571, 1.0, 0.4286, 1.0, 0.4286, 1.0, 0.3571, 1.0, 0.9286, 1.0, 1.0, 1.0, 1.0, 1.0, 0.9286, 1.0, 0.3571, 1.0, 0.4286, 1.0, 0.4286, 1.0, 0.3571, 1.0, 0.2857, 1.0, 0.3571, 1.0, 0.3571, 1.0, 0.2857, 1.0, 0.2143, 1.0, 0.2857, 1.0, 0.2857, 1.0, 0.2143, 1.0, 0.1429, 1.0, 0.2143, 1.0, 0.2143, 1.0, 0.1429, 1.0, 0.07143, 1.0, 0.1429, 1.0, 0.1429, 1.0, 0.07143, 1.0, -1.341e-07, 1.0, 0.07143, 1.0, 0.07143, 1.0, -1.341e-07, 1.0, 0.5, 1.0, 0.5714, 1.0, 0.5714, 1.0, 0.5, 1.0, 0.2857, 1.0, 0.3571, 1.0, 0.3571, 1.0, 0.2857, 1.0, 0.2143, 1.0, 0.2857, 1.0, 0.2857, 1.0, 0.2143, 1.0, 0.1429, 1.0, 0.2143, 1.0, 0.2143, 1.0, 0.1429, 1.0, 0.07143, 1.0, 0.1429, 1.0, 0.1429, 1.0, 0.07143, 1.0, -1.341e-07, 1.0, 0.07143, 1.0, 0.07143, 1.0, -1.341e-07, 1.0, 0.5, 1.0, 0.5714, 1.0, 0.5714, 1.0, 0.5, 1.0, 0.4286, 1.0, 0.5, 1.0, 0.5, 1.0, 0.4286, 1.0, 0.9286, 1.0, 1.0, 1.0, 1.0, 1.0, 0.9286, 1.0, 0.1429, 1.0, 0.2143, 1.0, 0.2143, 1.0, 0.1429, 1.0, 0.2143, 1.0, 0.2857, 1.0, 0.2857, 1.0, 0.2143, 1.0, 0.1429, 1.0, 0.2143, 1.0, 0.2143, 1.0, 0.1429, 1.0, 0.07143, 1.0, 0.1429, 1.0, 0.1429, 1.0, 0.07143, 1.0, -1.341e-07, 1.0, 0.07143, 1.0, 0.07143, 1.0, -1.341e-07, 1.0, 0.4286, 1.0, 0.5, 1.0, 0.5, 1.0, 0.4286, 1.0, 0.3571, 1.0, 0.4286, 1.0, 0.4286, 1.0, 0.3571, 1.0, 0.2857, 1.0, 0.3571, 1.0, 0.3571, 1.0, 0.2857, 1.0, -1.341e-07, 1.0, 0.07143, 1.0, 0.07143, 1.0, -1.341e-07, 1.0, 0.07143, 1.0, 0.1429, 1.0, 0.1429, 1.0, 0.07143, 1.0, -1.341e-07, 1.0, 0.07143, 1.0, 0.07143, 1.0, -1.341e-07, 1.0, 0.4286, 1.0, 0.5, 1.0, 0.5, 1.0, 0.4286, 1.0, 0.3571, 1.0, 0.4286, 1.0, 0.4286, 1.0, 0.3571, 1.0, 0.2857, 1.0, 0.3571, 1.0, 0.3571, 1.0, 0.2857, 1.0, 0.2143, 1.0, 0.2857, 1.0, 0.2857, 1.0, 0.2143, 1.0, 0.4286, 1.0, 0.5, 1.0, 0.5, 1.0, 0.4286, 1.0, 0.4286, 1.0, 0.5, 1.0, 0.5, 1.0, 0.4286, 1.0, 0.3571, 1.0, 0.4286, 1.0, 0.4286, 1.0, 0.3571, 1.0, 0.2857, 1.0, 0.3571, 1.0, 0.3571, 1.0, 0.2857, 1.0, 0.2143, 1.0, 0.2857, 1.0, 0.2857, 1.0, 0.2143, 1.0, 0.1429, 1.0, 0.2143, 1.0, 0.2143, 1.0, 0.1429, 1.0, 0.07143, 1.0, 0.1429, 1.0, 0.1429, 1.0, 0.07143, 1.0, 0.3571, 1.0, 0.4286, 1.0, 0.4286, 1.0, 0.3571, 1.0, 0.2857, 1.0, 0.3571, 1.0, 0.3571, 1.0, 0.2857, 1.0, 0.2143, 1.0, 0.2857, 1.0, 0.2857, 1.0, 0.2143, 1.0, 0.1429, 1.0, 0.2143, 1.0, 0.2143, 1.0, 0.1429, 1.0, 0.07143, 1.0, 0.1429, 1.0, 0.1429, 1.0, 0.07143, 1.0, -1.341e-07, 1.0, 0.07143, 1.0, 0.07143, 1.0, -1.341e-07, 1.0, 0.2143, 1.0, 0.2857, 1.0, 0.2857, 1.0, 0.2143, 1.0, 0.2857, 1.0, 0.3571, 1.0, 0.3571, 1.0, 0.2857, 1.0, 0.2143, 1.0, 0.2857, 1.0, 0.2857, 1.0, 0.2143, 1.0, 0.1429, 1.0, 0.2143, 1.0, 0.2143, 1.0, 0.1429, 1.0, 0.07143, 1.0, 0.1429, 1.0, 0.1429, 1.0, 0.07143, 1.0, -1.341e-07, 1.0, 0.07143, 1.0, 0.07143, 1.0, -1.341e-07, 1.0, 0.4286, 1.0, 0.5, 1.0, 0.5, 1.0, 0.4286, 1.0, 0.3571, 1.0, 0.4286, 1.0, 0.4286, 1.0, 0.3571, 1.0, 0.07143, 1.0, 0.1429, 1.0, 0.1429, 1.0, 0.07143, 1.0, 0.1429, 1.0, 0.2143, 1.0, 0.2143, 1.0, 0.1429, 1.0, 0.07143, 1.0, 0.1429, 1.0, 0.1429, 1.0, 0.07143, 1.0, -1.341e-07, 1.0, 0.07143, 1.0, 0.07143, 1.0, -1.341e-07, 1.0, 0.4286, 1.0, 0.5, 1.0, 0.5, 1.0, 0.4286, 1.0, 0.3571, 1.0, 0.4286, 1.0, 0.4286, 1.0, 0.3571, 1.0, 0.2857, 1.0, 0.3571, 1.0, 0.3571, 1.0, 0.2857, 1.0, -1.341e-07, 1.0, 0.07143, 1.0, 0.07143, 1.0, -1.341e-07, 1.0, 0.4286, 1.0, 0.5, 1.0, 0.5, 1.0, 0.4286, 1.0, 0.3571, 1.0, 0.4286, 1.0, 0.4286, 1.0, 0.3571, 1.0, 0.2857, 1.0, 0.3571, 1.0, 0.3571, 1.0, 0.2857, 1.0, 0.2143, 1.0, 0.2857, 1.0, 0.2857, 1.0, 0.2143, 1.0, 0.1429, 1.0, 0.2143, 1.0, 0.2143, 1.0, 0.1429, 1.0, 0.9286, 1.0, 1.0, 1.0, 1.0, 1.0, 0.9286, 1.0, 0.4286, 1.0, 0.5, 1.0, 0.5, 1.0, 0.4286, 1.0, 0.3571, 1.0, 0.4286, 1.0, 0.4286, 1.0, 0.3571, 1.0, 0.2857, 1.0, 0.3571, 1.0, 0.3571, 1.0, 0.2857, 1.0, 0.2143, 1.0, 0.2857, 1.0, 0.2857, 1.0, 0.2143, 1.0, 0.1429, 1.0, 0.2143, 1.0, 0.2143, 1.0, 0.1429, 1.0, 0.07143, 1.0, 0.1429, 1.0, 0.1429, 1.0, 0.07143, 1.0, -1.341e-07, 1.0, 0.07143, 1.0, 0.07143, 1.0, -1.341e-07, 1.0, 0.3541, 0.4662, 0.25, 0.49, 0.1459, 0.4662, 0.06236, 0.3996, 0.01602, 0.3034, 0.01602, 0.1966, 0.06236, 0.1004, 0.1459, 0.03377, 0.25, 0.01, 0.3541, 0.03377, 0.4376, 0.1004, 0.484, 0.1966, 0.484, 0.3034, 0.4376, 0.3996, 0.3571, 1.0, 0.4286, 1.0, 0.4286, 1.0, 0.3571, 1.0, 0.2857, 1.0, 0.3571, 1.0, 0.3571, 1.0, 0.2857, 1.0, 0.2143, 1.0, 0.2857, 1.0, 0.2857, 1.0, 0.2143, 1.0, 0.1429, 1.0, 0.2143, 1.0, 0.2143, 1.0, 0.1429, 1.0, 0.07143, 1.0, 0.1429, 1.0, 0.1429, 1.0, 0.07143, 1.0, -1.341e-07, 1.0, 0.07143, 1.0, 0.07143, 1.0, -1.341e-07, 1.0, 0.5, 1.0, 0.5714, 1.0, 0.5714, 1.0, 0.5, 1.0, 0.4286, 1.0, 0.5, 1.0, 0.5, 1.0, 0.4286, 1.0, 0.2143, 0.5, 0.1429, 0.5, 0.1429, 0.5, 0.2143, 0.5, 0.4286, 0.5, 0.3571, 0.5, 0.3571, 0.5, 0.4286, 0.5, 0.07143, 0.5, -1.341e-07, 0.5, -1.341e-07, 0.5, 0.07143, 0.5, 0.2143, 0.5, 0.1429, 0.5, 0.1429, 0.5, 0.2143, 0.5, 0.3571, 0.5, 0.2857, 0.5, 0.2857, 0.5, 0.3571, 0.5, 0.5, 0.5, 0.4286, 0.5, 0.4286, 0.5, 0.5, 0.5, 0.1429, 0.5, 0.07143, 0.5, 0.07143, 0.5, 0.1429, 0.5, 0.2857, 0.5, 0.2143, 0.5, 0.2143, 0.5, 0.2857, 0.5, 0.1429, 0.5, 0.07143, 0.5, 0.07143, 0.5, 0.1429, 0.5, 0.07143, 0.5, -1.341e-07, 0.5, -1.341e-07, 0.5, 0.07143, 0.5, 0.5, 0.5, 0.4286, 0.5, 0.4286, 0.5, 0.5, 0.5, 0.4286, 0.5, 0.3571, 0.5, 0.3571, 0.5, 0.4286, 0.5, 0.3571, 0.5, 0.2857, 0.5, 0.2857, 0.5, 0.3571, 0.5, 0.2857, 0.5, 0.2143, 0.5, 0.2143, 0.5, 0.2857, 0.5, 0.5, 0.5, 0.4286, 0.5, 0.4286, 0.5, 0.5, 0.5, 0.07143, 0.5, -1.341e-07, 0.5, -1.341e-07, 0.5, 0.07143, 0.5, 0.5, 0.5, 0.4286, 0.5, 0.4286, 0.5, 0.5, 0.5, 0.4286, 0.5, 0.3571, 0.5, 0.3571, 0.5, 0.4286, 0.5, 0.3571, 0.5, 0.2857, 0.5, 0.2857, 0.5, 0.3571, 0.5, 0.2857, 0.5, 0.2143, 0.5, 0.2143, 0.5, 0.2857, 0.5, 0.2143, 0.5, 0.1429, 0.5, 0.1429, 0.5, 0.2143, 0.5, 0.1429, 0.5, 0.07143, 0.5, 0.07143, 0.5, 0.1429, 0.5, 0.4286, 0.5, 0.3571, 0.5, 0.3571, 0.5, 0.4286, 0.5, 0.4286, 0.5, 0.3571, 0.5, 0.3571, 0.5, 0.4286, 0.5, 0.3571, 0.5, 0.2857, 0.5, 0.2857, 0.5, 0.3571, 0.5, 0.2857, 0.5, 0.2143, 0.5, 0.2143, 0.5, 0.2857, 0.5, 0.2143, 0.5, 0.1429, 0.5, 0.1429, 0.5, 0.2143, 0.5, 0.1429, 0.5, 0.07143, 0.5, 0.07143, 0.5, 0.1429, 0.5, 0.07143, 0.5, -1.341e-07, 0.5, -1.341e-07, 0.5, 0.07143, 0.5, 0.2857, 0.5, 0.2143, 0.5, 0.2143, 0.5, 0.2857, 0.5, 0.3571, 0.5, 0.2857, 0.5, 0.2857, 0.5, 0.3571, 0.5, 0.2857, 0.5, 0.2143, 0.5, 0.2143, 0.5, 0.2857, 0.5, 0.2143, 0.5, 0.1429, 0.5, 0.1429, 0.5, 0.2143, 0.5, 0.1429, 0.5, 0.07143, 0.5, 0.07143, 0.5, 0.1429, 0.5, 0.07143, 0.5, -1.341e-07, 0.5, -1.341e-07, 0.5, 0.07143, 0.5, 0.5, 0.5, 0.4286, 0.5, 0.4286, 0.5, 0.5, 0.5, 0.2143, 0.5, 0.1429, 0.5, 0.1429, 0.5, 0.2143, 0.5, 0.1429, 0.5, 0.07143, 0.5, 0.07143, 0.5, 0.1429, 0.5, 0.07143, 0.5, -1.341e-07, 0.5, -1.341e-07, 0.5, 0.07143, 0.5, 0.5, 0.5, 0.4286, 0.5, 0.4286, 0.5, 0.5, 0.5, 0.4286, 0.5, 0.3571, 0.5, 0.3571, 0.5, 0.4286, 0.5, 0.3571, 0.5, 0.2857, 0.5, 0.2857, 0.5, 0.3571, 0.5, 0.1429, 0.5, 0.07143, 0.5, 0.07143, 0.5, 0.1429, 0.5, 0.07143, 0.5, -1.341e-07, 0.5, -1.341e-07, 0.5, 0.07143, 0.5, 0.5, 0.5, 0.4286, 0.5, 0.4286, 0.5, 0.5, 0.5, 0.4286, 0.5, 0.3571, 0.5, 0.3571, 0.5, 0.4286, 0.5, 0.3571, 0.5, 0.2857, 0.5, 0.2857, 0.5, 0.3571, 0.5, 0.2857, 0.5, 0.2143, 0.5, 0.2143, 0.5, 0.2857, 0.5, 0.2143, 0.5, 0.1429, 0.5, 0.1429, 0.5, 0.2143, 0.5, 0.5, 0.5, 0.4286, 0.5, 0.4286, 0.5, 0.5, 0.5, 1.0, 0.5, 1.0, 0.5, 1.0, 0.5, 1.0, 0.5, 0.5, 0.5, 0.4286, 0.5, 0.4286, 0.5, 0.5, 0.5, 0.4286, 0.5, 0.3571, 0.5, 0.3571, 0.5, 0.4286, 0.5, 0.3571, 0.5, 0.2857, 0.5, 0.2857, 0.5, 0.3571, 0.5, 0.2143, 0.5, 0.2143, 0.5, 0.2143, 0.5, 0.2143, 0.5, 0.2143, 0.5, 0.1429, 0.5, 0.1429, 0.5, 0.2143, 0.5, 0.1429, 0.5, 0.07143, 0.5, 0.07143, 0.5, 0.1429, 0.5, 0.3571, 0.5, 0.2857, 0.5, 0.2857, 0.5, 0.3571, 0.5, 0.4286, 0.5, 0.3571, 0.5, 0.3571, 0.5, 0.4286, 0.5, 0.3571, 0.5, 0.2857, 0.5, 0.2857, 0.5, 0.3571, 0.5, 0.2857, 0.5, 0.2143, 0.5, 0.2143, 0.5, 0.2857, 0.5, 0.2143, 0.5, 0.1429, 0.5, 0.1429, 0.5, 0.2143, 0.5, 0.1429, 0.5, 0.07143, 0.5, 0.07143, 0.5, 0.1429, 0.5, 0.07143, 0.5, -1.341e-07, 0.5, -1.341e-07, 0.5, 0.07143, 0.5, 0.2143, 0.5, 0.2857, 0.5, 0.2857, 0.5, 0.2143, 0.5, 0.2143, 0.5, 0.1429, 0.5, 0.1429, 0.5, 0.2143, 0.5, 0.1429, 0.5, 0.07143, 0.5, 0.07143, 0.5, 0.1429, 0.5, -1.341e-07, 0.5, 0.07143, 0.5, 0.07143, 0.5, -1.341e-07, 0.5, 0.5, 0.5, 0.4286, 0.5, 0.4286, 0.5, 0.5, 0.5, 0.4286, 0.5, 0.3571, 0.5, 0.3571, 0.5, 0.4286, 0.5, 0.1429, 0.5, 0.07143, 0.5, 0.07143, 0.5, 0.1429, 0.5, 0.2143, 0.5, 0.1429, 0.5, 0.1429, 0.5, 0.2143, 0.5, 0.1429, 0.5, 0.07143, 0.5, 0.07143, 0.5, 0.1429, 0.5, 0.07143, 0.5, -1.341e-07, 0.5, -1.341e-07, 0.5, 0.07143, 0.5, 0.5, 0.5, 0.4286, 0.5, 0.4286, 0.5, 0.5, 0.5, 0.4286, 0.5, 0.3571, 0.5, 0.3571, 0.5, 0.4286, 0.5, 0.3571, 0.5, 0.2857, 0.5, 0.2857, 0.5, 0.3571, 0.5, 0.2857, 0.5, 0.2143, 0.5, 0.2143, 0.5, 0.2857, 0.5, 0.5714, 0.5, 0.5, 0.5, 0.5, 0.5, 0.5714, 0.5, 0.07143, 0.5, -1.341e-07, 0.5, -1.341e-07, 0.5, 0.07143, 0.5, 0.5, 0.5, 0.4286, 0.5, 0.4286, 0.5, 0.5, 0.5, 0.4286, 0.5, 0.3571, 0.5, 0.3571, 0.5, 0.4286, 0.5, 0.3571, 0.5, 0.2857, 0.5, 0.2857, 0.5, 0.3571, 0.5, 0.2857, 0.5, 0.2143, 0.5, 0.2143, 0.5, 0.2857, 0.5, 0.2143, 0.5, 0.1429, 0.5, 0.1429, 0.5, 0.2143, 0.5, 0.5, 0.5, 0.4286, 0.5, 0.4286, 0.5, 0.5, 0.5, 1.0, 0.5, 0.9286, 0.5, 0.9286, 0.5, 1.0, 0.5, 0.4286, 0.5, 0.3571, 0.5, 0.3571, 0.5, 0.4286, 0.5, 0.3571, 0.5, 0.2857, 0.5, 0.2857, 0.5, 0.3571, 0.5, 0.2857, 0.5, 0.2143, 0.5, 0.2143, 0.5, 0.2857, 0.5, 0.2143, 0.5, 0.1429, 0.5, 0.1429, 0.5, 0.2143, 0.5, 0.1429, 0.5, 0.07143, 0.5, 0.07143, 0.5, 0.1429, 0.5, 0.07143, 0.5, -1.341e-07, 0.5, -1.341e-07, 0.5, 0.07143, 0.5, 0.3571, 0.5, 0.2857, 0.5, 0.2857, 0.5, 0.3571, 0.5, 0.4286, 0.5, 0.3571, 0.5, 0.3571, 0.5, 0.4286, 0.5, 0.3571, 0.5, 0.2857, 0.5, 0.2857, 0.5, 0.3571, 0.5, 0.2857, 0.5, 0.2143, 0.5, 0.2143, 0.5, 0.2857, 0.5, 0.2143, 0.5, 0.1429, 0.5, 0.1429, 0.5, 0.2143, 0.5, 0.1429, 0.5, 0.07143, 0.5, 0.07143, 0.5, 0.1429, 0.5, 0.07143, 0.5, -1.341e-07, 0.5, -1.341e-07, 0.5, 0.07143, 0.5, 0.5, 0.5, 0.4286, 0.5, 0.4286, 0.5, 0.5, 0.5, 0.07143, 0.5, -1.341e-07, 0.5, -1.341e-07, 0.5, 0.07143, 0.5, 0.2857, 0.5, 0.2143, 0.5, 0.2143, 0.5, 0.2857, 0.5, 0.2143, 0.5, 0.1429, 0.5, 0.1429, 0.5, 0.2143, 0.5, 0.1429, 0.5, 0.07143, 0.5, 0.07143, 0.5, 0.1429, 0.5, 0.07143, 0.5, -1.341e-07, 0.5, -1.341e-07, 0.5, 0.07143, 0.5, 0.5, 0.5, 0.4286, 0.5, 0.4286, 0.5, 0.5, 0.5, 0.4286, 0.5, 0.3571, 0.5, 0.3571, 0.5, 0.4286, 0.5, 0.5, 0.5, 0.4286, 0.5, 0.4286, 0.5, 0.5, 0.5, 0.5, 0.5, 0.4286, 0.5, 0.4286, 0.5, 0.5, 0.5, 0.4286, 0.5, 0.3571, 0.5, 0.3571, 0.5, 0.4286, 0.5, 0.3571, 0.5, 0.2857, 0.5, 0.2857, 0.5, 0.3571, 0.5, 0.2857, 0.5, 0.2143, 0.5, 0.2143, 0.5, 0.2857, 0.5, 0.2143, 0.5, 0.1429, 0.5, 0.1429, 0.5, 0.2143, 0.5, 0.1429, 0.5, 0.07143, 0.5, 0.07143, 0.5, 0.1429, 0.5, 0.3571, 0.5, 0.2857, 0.5, 0.2857, 0.5, 0.3571, 0.5, 0.4286, 0.5, 0.3571, 0.5, 0.3571, 0.5, 0.4286, 0.5, 0.3571, 0.5, 0.2857, 0.5, 0.2857, 0.5, 0.3571, 0.5, 0.2857, 0.5, 0.2143, 0.5, 0.2143, 0.5, 0.2857, 0.5, 0.2143, 0.5, 0.1429, 0.5, 0.1429, 0.5, 0.2143, 0.5, 0.1429, 0.5, 0.07143, 0.5, 0.07143, 0.5, 0.1429, 0.5, 0.07143, 0.5, -1.341e-07, 0.5, -1.341e-07, 0.5, 0.07143, 0.5, 0.2857, 0.5, 0.2143, 0.5, 0.2143, 0.5, 0.2857, 0.5, 0.2143, 0.5, 0.1429, 0.5, 0.1429, 0.5, 0.2143, 0.5, 0.1429, 0.5, 0.07143, 0.5, 0.07143, 0.5, 0.1429, 0.5, 0.07143, 0.5, -1.341e-07, 0.5, -1.341e-07, 0.5, 0.07143, 0.5, 0.5, 0.5, 0.4286, 0.5, 0.4286, 0.5, 0.5, 0.5, 0.4286, 0.5, 0.3571, 0.5, 0.3571, 0.5, 0.4286, 0.5, 0.1429, 0.5, 0.07143, 0.5, 0.07143, 0.5, 0.1429, 0.5, 0.2143, 0.5, 0.1429, 0.5, 0.1429, 0.5, 0.2143, 0.5, 0.1429, 0.5, 0.07143, 0.5, 0.07143, 0.5, 0.1429, 0.5, 0.07143, 0.5, -1.341e-07, 0.5, -1.341e-07, 0.5, 0.07143, 0.5, 0.5, 0.5, 0.4286, 0.5, 0.4286, 0.5, 0.5, 0.5, 0.4286, 0.5, 0.3571, 0.5, 0.3571, 0.5, 0.4286, 0.5, 0.3571, 0.5, 0.2857, 0.5, 0.2857, 0.5, 0.3571, 0.5, 0.2857, 0.5, 0.2143, 0.5, 0.2143, 0.5, 0.2857, 0.5, 0.07143, 0.5, -1.341e-07, 0.5, -1.341e-07, 0.5, 0.07143, 0.5, 0.5, 0.5, 0.4286, 0.5, 0.4286, 0.5, 0.5, 0.5, 0.4286, 0.5, 0.3571, 0.5, 0.3571, 0.5, 0.4286, 0.5, 0.3571, 0.5, 0.2857, 0.5, 0.2857, 0.5, 0.3571, 0.5, 0.2857, 0.5, 0.2143, 0.5, 0.2143, 0.5, 0.2857, 0.5, 0.2143, 0.5, 0.1429, 0.5, 0.1429, 0.5, 0.2143, 0.5, 0.4286, 0.5, 0.3571, 0.5, 0.3571, 0.5, 0.4286, 0.5, 0.5, 0.5, 0.4286, 0.5, 0.4286, 0.5, 0.5, 0.5, 0.4286, 0.5, 0.3571, 0.5, 0.3571, 0.5, 0.4286, 0.5, 0.3571, 0.5, 0.2857, 0.5, 0.2857, 0.5, 0.3571, 0.5, 0.2857, 0.5, 0.2143, 0.5, 0.2143, 0.5, 0.2857, 0.5, 0.2143, 0.5, 0.1429, 0.5, 0.1429, 0.5, 0.2143, 0.5, 0.1429, 0.5, 0.07143, 0.5, 0.07143, 0.5, 0.1429, 0.5, 0.07143, 0.5, -1.341e-07, 0.5, -1.341e-07, 0.5, 0.07143, 0.5, 0.3571, 0.5, 0.2857, 0.5, 0.2857, 0.5, 0.3571, 0.5, 0.2857, 0.5, 0.2143, 0.5, 0.2143, 0.5, 0.2857, 0.5, 0.2143, 0.5, 0.1429, 0.5, 0.1429, 0.5, 0.2143, 0.5, 0.1429, 0.5, 0.07143, 0.5, 0.07143, 0.5, 0.1429, 0.5, 0.07143, 0.5, -1.341e-07, 0.5, -1.341e-07, 0.5, 0.07143, 0.5, 0.5, 0.5, 0.4286, 0.5, 0.4286, 0.5, 0.5, 0.5, 0.75, 0.49, 0.8541, 0.4662, 0.9376, 0.3996, 0.984, 0.3034, 0.984, 0.1966, 0.9376, 0.1004, 0.8541, 0.03377, 0.75, 0.01, 0.6459, 0.03377, 0.5624, 0.1004, 0.516, 0.1966, 0.516, 0.3034, 0.5624, 0.3996, 0.6459, 0.4662, 0.2857, 0.5, 0.2143, 0.5, 0.2143, 0.5, 0.2857, 0.5, 0.2143, 0.5, 0.1429, 0.5, 0.1429, 0.5, 0.2143, 0.5, 0.1429, 0.5, 0.07143, 0.5, 0.07143, 0.5, 0.1429, 0.5, 0.07143, 0.5, -1.341e-07, 0.5, -1.341e-07, 0.5, 0.07143, 0.5, 0.5, 0.5, 0.4286, 0.5, 0.4286, 0.5, 0.5, 0.5, 0.4286, 0.5, 0.3571, 0.5, 0.3571, 0.5, 0.4286, 0.5, 0.3571, 0.5, 0.2857, 0.5, 0.2857, 0.5, 0.3571, 0.5, 0.07143, 0.5, -1.341e-07, 0.5, -1.341e-07, 0.5, 0.07143, 0.5, 0.07143, 0.5, -1.341e-07, 0.5, -1.341e-07, 0.5, 0.07143, 0.5, 1.0, 0.5, 1.0, 0.5, 1.0, 0.5, 1.0, 0.5, 0.5, 0.5, 0.5, 0.5, 0.5, 0.5, 0.5, 0.5, 0.07143, 0.5, -1.341e-07, 0.5, -1.341e-07, 0.5, 0.07143, 0.5, 0.07143, 0.5, 0.07143, 0.5, 0.07143, 0.5, 0.07143, 0.5, 0.5, 0.5, 0.5, 0.5, 0.5, 0.5, 0.5, 0.5, -1.341e-07, 0.5, 0.07143, 0.5, 0.07143, 0.5, -1.341e-07, 0.5, 0.07143, 0.5, -1.341e-07, 0.5, -1.341e-07, 0.5, 0.07143, 0.5, 0.07143, 0.5, 0.07143, 0.5, 0.07143, 0.5, 0.07143, 0.5, 0.2857, 0.5, 0.2143, 0.5, 0.2143, 0.5, 0.2857, 0.5, 0.2857, 0.5, 0.2143, 0.5, 0.2143, 0.5, 0.2857, 0.5, 0.2857, 0.5, 0.2857, 0.5, 0.2857, 0.5, 0.2857, 0.5, 0.2857, 0.5, 0.2143, 0.5, 0.2143, 0.5, 0.2857, 0.5, 0.2143, 0.5, 0.2143, 0.5, 0.2143, 0.5, 0.2143, 0.5, 0.2143, 0.5, 0.2857, 0.5, 0.2857, 0.5, 0.2143, 0.5, 0.2857, 0.5, 0.2857, 0.5, 0.2857, 0.5, 0.2857, 0.5, 0.2857, 0.5, 0.2143, 0.5, 0.2143, 0.5, 0.2857, 0.5, 0.2857, 0.5, 0.2857, 0.5, 0.2857, 0.5, 0.2857, 0.5, 0.2143, 0.5, 0.2143, 0.5, 0.2143, 0.5, 0.2143, 0.5, 0.2857, 0.5, 0.2857, 0.5, 0.2857, 0.5, 0.2857, 0.5, 0.2143, 0.5, 0.2857, 0.5, 0.2857, 0.5, 0.2143, 0.5, 0.2143, 0.5, 0.2143, 0.5, 0.2143, 0.5, 0.2143, 0.5, 0.2857, 0.5, 0.2143, 0.5, 0.2143, 0.5, 0.2857, 0.5, 0.2143, 0.5, 0.2143, 0.5, 0.2143, 0.5, 0.2143, 0.5, 0.2143, 0.5, 0.2857, 0.5, 0.2857, 0.5, 0.2143, 0.5, 0.2857, 0.5, 0.2857, 0.5, 0.2857, 0.5, 0.2857, 0.5, 0.2143, 0.5, 0.2857, 0.5, 0.2857, 0.5, 0.2143, 0.5, 0.2857, 0.5, 0.2857, 0.5, 0.2857, 0.5, 0.2857, 0.5, 0.2857, 0.5, 0.2143, 0.5, 0.2143, 0.5, 0.2857, 0.5, 0.2857, 0.5, 0.2143, 0.5, 0.2143, 0.5, 0.2857, 0.5, 0.2857, 0.5, 0.2143, 0.5, 0.2143, 0.5, 0.2857, 0.5, 0.2143, 0.5, 0.2143, 0.5, 0.2143, 0.5, 0.2143, 0.5, 0.2143, 0.5, 0.2857, 0.5, 0.2857, 0.5, 0.2143, 0.5, 0.2143, 0.5, 0.2143, 0.5, 0.2143, 0.5, 0.2143, 0.5, 0.2143, 0.5, 0.2143, 0.5, 0.2143, 0.5, 0.2143, 0.5, 0.2143, 0.5, 0.2857, 0.5, 0.2857, 0.5, 0.2143, 0.5, 0.2857, 0.5, 0.2857, 0.5, 0.2857, 0.5, 0.2857, 0.5, 0.2857, 0.5, 0.2857, 0.5, 0.2857, 0.5, 0.2857, 0.5, 0.2143, 0.5, 0.2857, 0.5, 0.2857, 0.5, 0.2143, 0.5, 0.2857, 0.5, 0.2857, 0.5, 0.2857, 0.5, 0.2857, 0.5, 0.2857, 0.5, 0.2143, 0.5, 0.2143, 0.5, 0.2857, 0.5, 0.2143, 0.5, 0.2143, 0.5, 0.2143, 0.5, 0.2143, 0.5, 0.2857, 0.5, 0.2143, 0.5, 0.2143, 0.5, 0.2857, 0.5, 0.2143, 0.5, 0.2143, 0.5, 0.2143, 0.5, 0.2143, 0.5, 0.2143, 0.5, 0.2857, 0.5, 0.2857, 0.5, 0.2143, 0.5, 0.2143, 0.5, 0.2857, 0.5, 0.2857, 0.5, 0.2143, 0.5, 0.2857, 0.5, 0.2143, 0.5, 0.2143, 0.5, 0.2857, 0.5, 0.2857, 0.5, 0.2857, 0.5, 0.2857, 0.5, 0.2857, 0.5, 0.2857, 0.5, 0.2857, 0.5, 0.2857, 0.5, 0.2857, 0.5, 0.2143, 0.5, 0.2143, 0.5, 0.2143, 0.5, 0.2143, 0.5, 0.2857, 0.5, 0.2857, 0.5, 0.2857, 0.5, 0.2857, 0.5, 0.2857, 0.5, 0.2857, 0.5, 0.2857, 0.5, 0.2857, 0.5, 0.2143, 0.5, 0.2143, 0.5, 0.2143, 0.5, 0.2143, 0.5, 0.2857, 0.5, 0.2857, 0.5, 0.2857, 0.5, 0.2857, 0.5, 0.2857, 0.5, 0.2857, 0.5, 0.2857, 0.5, 0.2857, 0.5, 0.2857, 0.5, 0.2857, 0.5, 0.2857, 0.5, 0.2857, 0.5, 0.2143, 0.5, 0.2143, 0.5, 0.2143, 0.5, 0.2143, 0.5, 0.2143, 0.5, 0.2143, 0.5, 0.2143, 0.5, 0.2143, 0.5, 0.2857, 0.5, 0.2857, 0.5, 0.2857, 0.5, 0.2857, 0.5, 0.2857, 0.5, 0.2143, 0.5, 0.2143, 0.5, 0.2857, 0.5, 0.2857, 0.5, 0.2857, 0.5, 0.2857, 0.5, 0.2857, 0.5, 0.2857, 0.5, 0.2857, 0.5, 0.2857, 0.5, 0.2857, 0.5, 0.2143, 0.5, 0.2143, 0.5, 0.2143, 0.5, 0.2143, 0.5, 0.2857, 0.5, 0.2857, 0.5, 0.2857, 0.5, 0.2857, 0.5, 0.2857, 0.5, 0.2143, 0.5, 0.2143, 0.5, 0.2857, 0.5, 0.2857, 0.5, 0.2143, 0.5, 0.2143, 0.5, 0.2857, 0.5, 0.2143, 0.5, 0.2857, 0.5, 0.2857, 0.5, 0.2143, 0.5, 0.2143, 0.5, 0.2143, 0.5, 0.2143, 0.5, 0.2143, 0.5, 0.2857, 0.5, 0.2857, 0.5, 0.2857, 0.5, 0.2857, 0.5, 0.2143, 0.5, 0.2857, 0.5, 0.2857, 0.5, 0.2143, 0.5, 0.2857, 0.5, 0.2143, 0.5, 0.2143, 0.5, 0.2857, 0.5, 0.2143, 0.5, 0.2143, 0.5, 0.2143, 0.5, 0.2143, 0.5, 0.2143, 0.5, 0.2143, 0.5, 0.2143, 0.5, 0.2143, 0.5, 0.2857, 0.5, 0.2143, 0.5, 0.2143, 0.5, 0.2857, 0.5, 0.2143, 0.5, 0.2857, 0.5, 0.2857, 0.5, 0.2143, 0.5, 0.2143, 0.5, 0.2857, 0.5, 0.2857, 0.5, 0.2143, 0.5, 0.2857, 0.5, 0.2143, 0.5, 0.2143, 0.5, 0.2857, 0.5, 0.2857, 0.5, 0.2143, 0.5, 0.2143, 0.5, 0.2857, 0.5, 0.2143, 0.5, 0.2857, 0.5, 0.2857, 0.5, 0.2143, 0.5, 0.2143, 0.5, 0.2143, 0.5, 0.2143, 0.5, 0.2143, 0.5, 0.2857, 0.5, 0.2857, 0.5, 0.2857, 0.5, 0.2857, 0.5, 0.2143, 0.5, 0.2143, 0.5, 0.2143, 0.5, 0.2143, 0.5, 0.2143, 0.5, 0.2143, 0.5, 0.2143, 0.5, 0.2143, 0.5, 0.2857, 0.5, 0.2143, 0.5, 0.2143, 0.5, 0.2857, 0.5, 0.2857, 0.5, 0.2143, 0.5, 0.2143, 0.5, 0.2857, 0.5, 0.2143, 0.5, 0.2857, 0.5, 0.2857, 0.5, 0.2143, 0.5, 0.2857, 0.5, 0.2857, 0.5, 0.2857, 0.5, 0.2857, 0.5, 0.2857, 0.5, 0.2143, 0.5, 0.2143, 0.5, 0.2857, 0.5, 0.2143, 0.5, 0.2857, 0.5, 0.2857, 0.5, 0.2143, 0.5, 0.2857, 0.5, 0.2143, 0.5, 0.2143, 0.5, 0.2857, 0.5, 0.2143, 0.5, 0.2857, 0.5, 0.2857, 0.5, 0.2143, 0.5, 0.2143, 0.5, 0.2143, 0.5, 0.2143, 0.5, 0.2143, 0.5, 0.2143, 0.5, 0.2143, 0.5, 0.2143, 0.5, 0.2143, 0.5, 0.2143, 0.5, 0.2143, 0.5, 0.2143, 0.5, 0.2143, 0.5, 0.2857, 0.5, 0.2857, 0.5, 0.2857, 0.5, 0.2857, 0.5, 0.2143, 0.5, 0.2857, 0.5, 0.2857, 0.5, 0.2143, 0.5, 0.2857, 0.5, 0.2857, 0.5, 0.2857, 0.5, 0.2857, 0.5, 0.2143, 0.5, 0.2143, 0.5, 0.2143, 0.5, 0.2143, 0.5, 0.2857, 0.5, 0.2857, 0.5, 0.2857, 0.5, 0.2857, 0.5, 0.2143, 0.5, 0.2857, 0.5, 0.2857, 0.5, 0.2143, 0.5, 0.2857, 0.5, 0.2857, 0.5, 0.2857, 0.5, 0.2857, 0.5, 0.2143, 0.5, 0.2857, 0.5, 0.2857, 0.5, 0.2143, 0.5, 0.2143, 0.5, 0.2143, 0.5, 0.2143, 0.5, 0.2143, 0.5, 0.2857, 0.5, 0.2143, 0.5, 0.2143, 0.5, 0.2857, 0.5, 0.2143, 0.5, 0.2143, 0.5, 0.2143, 0.5, 0.2143, 0.5, 0.2857, 0.5, 0.2143, 0.5, 0.2143, 0.5, 0.2857, 0.5, 0.2143, 0.5, 0.2857, 0.5, 0.2857, 0.5, 0.2143, 0.5, 0.2143, 0.5, 0.2143, 0.5, 0.2143, 0.5, 0.2143, 0.5, 0.2857, 0.5, 0.2143, 0.5, 0.2143, 0.5, 0.2857, 0.5, 0.2143, 0.5, 0.2143, 0.5, 0.2143, 0.5, 0.2143, 0.5, 0.2857, 0.5, 0.2857, 0.5, 0.2857, 0.5, 0.2857, 0.5, 0.2143, 0.5, 0.2857, 0.5, 0.2857, 0.5, 0.2143, 0.5, 0.2857, 0.5, 0.2857, 0.5, 0.2857, 0.5, 0.2857, 0.5, 0.2857, 0.5, 0.2857, 0.5, 0.2857, 0.5, 0.2857, 0.5, 0.2143, 0.5, 0.2143, 0.5, 0.2143, 0.5, 0.2143, 0.5])
me_cylinder_001.materials.append(mat_material_001)
me_cylinder_001.materials.append(mat_material_002)
me_cylinder_001.materials.append(mat_material_003)
me_cylinder_001.materials.append(mat_material_004)
me_cylinder_001.materials.append(mat_material_005)
me_cylinder_001.update()

# ---- objects
ob_cylinder = bpy.data.objects.new('Cylinder', me_cylinder_001)

# ---- transforms, parenting, visibility, modifiers, constraints
ob_cylinder.location = (0.0, 0.0, 0.0)
_m = ob_cylinder.modifiers.new('Mirror', 'MIRROR')

# ---- collection membership
col_collection.objects.link(ob_cylinder)

# ---- scene / render settings (as saved in the file)
scene.frame_start = 1; scene.frame_end = 250; scene.frame_set(1)
scene.render.engine = 'BLENDER_EEVEE_NEXT'
scene.cycles.sampling_pattern = 'TABULATED_SOBOL'
scene.view_settings.view_transform = 'Filmic'
bpy.context.view_layer.update()

# ---- added for rendering (the .blend has no active camera and no usable light): camera, sun
cam_auto = bpy.data.cameras.new('AutoCamera')
cam_auto.lens = 50.0
cam_auto.sensor_width = 36.0
cam_auto.clip_end = 1000.0
ob_auto_camera = bpy.data.objects.new('AutoCamera', cam_auto)
scene.collection.objects.link(ob_auto_camera)
ob_auto_camera.location = (24.1744, -29.0093, 15.1128)
ob_auto_camera.rotation_euler = (1.09748, -7.21219e-08, 0.694738)
scene.camera = ob_auto_camera
light_auto_sun = bpy.data.lights.new('AutoSun', 'SUN')
light_auto_sun.energy = 3.0
light_auto_sun.angle = 0.0523599
ob_auto_sun = bpy.data.objects.new('AutoSun', light_auto_sun)
scene.collection.objects.link(ob_auto_sun)
ob_auto_sun.rotation_euler = (0.872665, 0.174533, 0.523599)
bpy.context.view_layer.update()
